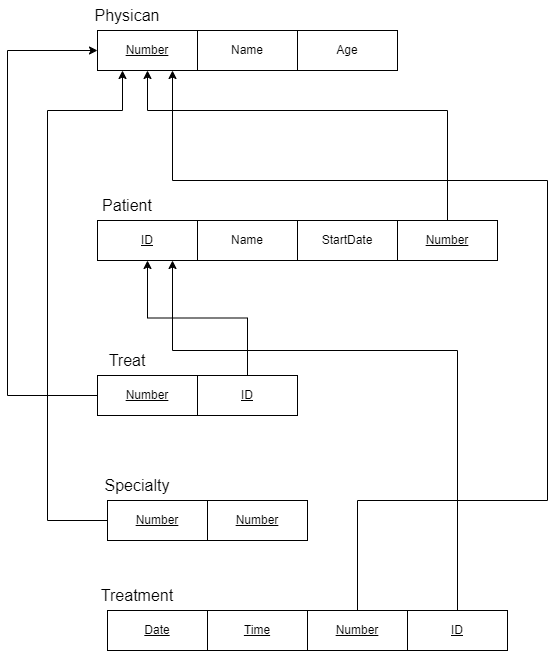

The diagram above was exported from draw.io. Its source (the exported page's mxGraphModel, read from the mxfile embedded in the PNG):
<mxGraphModel dx="1802" dy="850" grid="1" gridSize="10" guides="1" tooltips="1" connect="1" arrows="1" fold="1" page="1" pageScale="1" pageWidth="850" pageHeight="1100" math="0" shadow="0" extFonts="Permanent Marker^https://fonts.googleapis.com/css?family=Permanent+Marker">
  <root>
    <mxCell id="0" />
    <mxCell id="1" parent="0" />
    <mxCell id="eKDE9HpADF1lQqD3IatB-1" value="&lt;u&gt;Number&lt;/u&gt;" style="whiteSpace=wrap;html=1;align=center;" parent="1" vertex="1">
      <mxGeometry x="140" y="200" width="100" height="40" as="geometry" />
    </mxCell>
    <mxCell id="eKDE9HpADF1lQqD3IatB-2" value="Physican" style="text;html=1;align=center;verticalAlign=middle;whiteSpace=wrap;rounded=0;fontSize=16;" parent="1" vertex="1">
      <mxGeometry x="140" y="170" width="60" height="30" as="geometry" />
    </mxCell>
    <mxCell id="eKDE9HpADF1lQqD3IatB-3" value="Name" style="whiteSpace=wrap;html=1;align=center;" parent="1" vertex="1">
      <mxGeometry x="240" y="200" width="100" height="40" as="geometry" />
    </mxCell>
    <mxCell id="eKDE9HpADF1lQqD3IatB-4" value="Age" style="whiteSpace=wrap;html=1;align=center;" parent="1" vertex="1">
      <mxGeometry x="340" y="200" width="100" height="40" as="geometry" />
    </mxCell>
    <mxCell id="eKDE9HpADF1lQqD3IatB-6" value="&lt;u&gt;ID&lt;/u&gt;" style="whiteSpace=wrap;html=1;align=center;" parent="1" vertex="1">
      <mxGeometry x="140" y="390" width="100" height="40" as="geometry" />
    </mxCell>
    <mxCell id="eKDE9HpADF1lQqD3IatB-7" value="Patient" style="text;html=1;align=center;verticalAlign=middle;whiteSpace=wrap;rounded=0;fontSize=16;" parent="1" vertex="1">
      <mxGeometry x="140" y="360" width="60" height="30" as="geometry" />
    </mxCell>
    <mxCell id="eKDE9HpADF1lQqD3IatB-8" value="Name" style="whiteSpace=wrap;html=1;align=center;" parent="1" vertex="1">
      <mxGeometry x="240" y="390" width="100" height="40" as="geometry" />
    </mxCell>
    <mxCell id="eKDE9HpADF1lQqD3IatB-9" value="StartDate" style="whiteSpace=wrap;html=1;align=center;" parent="1" vertex="1">
      <mxGeometry x="340" y="390" width="100" height="40" as="geometry" />
    </mxCell>
    <mxCell id="eKDE9HpADF1lQqD3IatB-15" style="edgeStyle=orthogonalEdgeStyle;rounded=0;orthogonalLoop=1;jettySize=auto;html=1;entryX=0.5;entryY=1;entryDx=0;entryDy=0;" parent="1" source="eKDE9HpADF1lQqD3IatB-10" target="eKDE9HpADF1lQqD3IatB-1" edge="1">
      <mxGeometry relative="1" as="geometry">
        <Array as="points">
          <mxPoint x="490" y="280" />
          <mxPoint x="190" y="280" />
        </Array>
      </mxGeometry>
    </mxCell>
    <mxCell id="eKDE9HpADF1lQqD3IatB-10" value="&lt;u&gt;Number&lt;/u&gt;" style="whiteSpace=wrap;html=1;align=center;" parent="1" vertex="1">
      <mxGeometry x="440" y="390" width="100" height="40" as="geometry" />
    </mxCell>
    <mxCell id="eKDE9HpADF1lQqD3IatB-23" style="edgeStyle=orthogonalEdgeStyle;rounded=0;orthogonalLoop=1;jettySize=auto;html=1;entryX=0;entryY=0.5;entryDx=0;entryDy=0;" parent="1" source="eKDE9HpADF1lQqD3IatB-19" target="eKDE9HpADF1lQqD3IatB-1" edge="1">
      <mxGeometry relative="1" as="geometry">
        <Array as="points">
          <mxPoint x="50" y="565" />
          <mxPoint x="50" y="220" />
        </Array>
      </mxGeometry>
    </mxCell>
    <mxCell id="eKDE9HpADF1lQqD3IatB-19" value="&lt;u&gt;Number&lt;/u&gt;" style="whiteSpace=wrap;html=1;align=center;" parent="1" vertex="1">
      <mxGeometry x="140" y="545" width="100" height="40" as="geometry" />
    </mxCell>
    <mxCell id="eKDE9HpADF1lQqD3IatB-20" value="Treat" style="text;html=1;align=center;verticalAlign=middle;whiteSpace=wrap;rounded=0;fontSize=16;" parent="1" vertex="1">
      <mxGeometry x="140" y="515" width="60" height="30" as="geometry" />
    </mxCell>
    <mxCell id="eKDE9HpADF1lQqD3IatB-24" style="edgeStyle=orthogonalEdgeStyle;rounded=0;orthogonalLoop=1;jettySize=auto;html=1;entryX=0.5;entryY=1;entryDx=0;entryDy=0;" parent="1" source="eKDE9HpADF1lQqD3IatB-21" target="eKDE9HpADF1lQqD3IatB-6" edge="1">
      <mxGeometry relative="1" as="geometry" />
    </mxCell>
    <mxCell id="eKDE9HpADF1lQqD3IatB-21" value="&lt;u&gt;ID&lt;/u&gt;" style="whiteSpace=wrap;html=1;align=center;" parent="1" vertex="1">
      <mxGeometry x="240" y="545" width="100" height="40" as="geometry" />
    </mxCell>
    <mxCell id="eKDE9HpADF1lQqD3IatB-29" style="edgeStyle=orthogonalEdgeStyle;rounded=0;orthogonalLoop=1;jettySize=auto;html=1;entryX=0.25;entryY=1;entryDx=0;entryDy=0;" parent="1" source="eKDE9HpADF1lQqD3IatB-25" target="eKDE9HpADF1lQqD3IatB-1" edge="1">
      <mxGeometry relative="1" as="geometry">
        <Array as="points">
          <mxPoint x="90" y="690" />
          <mxPoint x="90" y="280" />
          <mxPoint x="165" y="280" />
        </Array>
      </mxGeometry>
    </mxCell>
    <mxCell id="eKDE9HpADF1lQqD3IatB-25" value="&lt;u&gt;Number&lt;/u&gt;" style="whiteSpace=wrap;html=1;align=center;" parent="1" vertex="1">
      <mxGeometry x="150" y="670" width="100" height="40" as="geometry" />
    </mxCell>
    <mxCell id="eKDE9HpADF1lQqD3IatB-26" value="Specialty" style="text;html=1;align=center;verticalAlign=middle;whiteSpace=wrap;rounded=0;fontSize=16;" parent="1" vertex="1">
      <mxGeometry x="150" y="640" width="60" height="30" as="geometry" />
    </mxCell>
    <mxCell id="eKDE9HpADF1lQqD3IatB-34" value="&lt;u&gt;Date&lt;/u&gt;" style="whiteSpace=wrap;html=1;align=center;" parent="1" vertex="1">
      <mxGeometry x="150" y="780" width="100" height="40" as="geometry" />
    </mxCell>
    <mxCell id="eKDE9HpADF1lQqD3IatB-35" value="Treatment" style="text;html=1;align=center;verticalAlign=middle;whiteSpace=wrap;rounded=0;fontSize=16;" parent="1" vertex="1">
      <mxGeometry x="150" y="750" width="60" height="30" as="geometry" />
    </mxCell>
    <mxCell id="eKDE9HpADF1lQqD3IatB-36" value="&lt;u&gt;Time&lt;/u&gt;" style="whiteSpace=wrap;html=1;align=center;" parent="1" vertex="1">
      <mxGeometry x="250" y="780" width="100" height="40" as="geometry" />
    </mxCell>
    <mxCell id="eKDE9HpADF1lQqD3IatB-40" style="edgeStyle=orthogonalEdgeStyle;rounded=0;orthogonalLoop=1;jettySize=auto;html=1;entryX=0.75;entryY=1;entryDx=0;entryDy=0;" parent="1" source="eKDE9HpADF1lQqD3IatB-38" target="eKDE9HpADF1lQqD3IatB-1" edge="1">
      <mxGeometry relative="1" as="geometry">
        <Array as="points">
          <mxPoint x="400" y="670" />
          <mxPoint x="590" y="670" />
          <mxPoint x="590" y="350" />
          <mxPoint x="215" y="350" />
        </Array>
      </mxGeometry>
    </mxCell>
    <mxCell id="eKDE9HpADF1lQqD3IatB-38" value="&lt;u&gt;Number&lt;/u&gt;" style="whiteSpace=wrap;html=1;align=center;" parent="1" vertex="1">
      <mxGeometry x="350" y="780" width="100" height="40" as="geometry" />
    </mxCell>
    <mxCell id="eKDE9HpADF1lQqD3IatB-41" style="edgeStyle=orthogonalEdgeStyle;rounded=0;orthogonalLoop=1;jettySize=auto;html=1;entryX=0.75;entryY=1;entryDx=0;entryDy=0;" parent="1" source="eKDE9HpADF1lQqD3IatB-39" target="eKDE9HpADF1lQqD3IatB-6" edge="1">
      <mxGeometry relative="1" as="geometry">
        <Array as="points">
          <mxPoint x="500" y="520" />
          <mxPoint x="215" y="520" />
        </Array>
      </mxGeometry>
    </mxCell>
    <mxCell id="eKDE9HpADF1lQqD3IatB-39" value="&lt;u&gt;ID&lt;/u&gt;" style="whiteSpace=wrap;html=1;align=center;" parent="1" vertex="1">
      <mxGeometry x="450" y="780" width="100" height="40" as="geometry" />
    </mxCell>
    <mxCell id="4i61CyE8NxJ3KGmSGJoF-1" value="&lt;u&gt;Number&lt;/u&gt;" style="whiteSpace=wrap;html=1;align=center;" vertex="1" parent="1">
      <mxGeometry x="250" y="670" width="100" height="40" as="geometry" />
    </mxCell>
  </root>
</mxGraphModel>